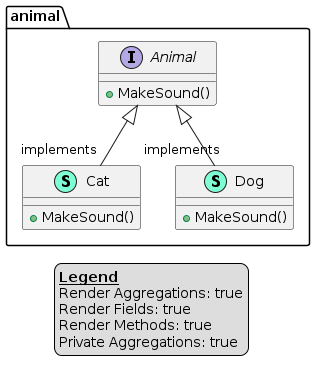

The diagram above was rendered by PlantUML. Its source (embedded in the PNG):
@startuml
legend
<u><b>Legend</b></u>
Render Aggregations: true
Render Fields: true
Render Methods: true
Private Aggregations: true
end legend
namespace animal {
    interface Animal  {
        + MakeSound() 

    }
    class Cat << (S,Aquamarine) >> {
        + MakeSound() 

    }
    class Dog << (S,Aquamarine) >> {
        + MakeSound() 

    }
}

"animal.Animal" <|-- "implements""animal.Cat"
"animal.Animal" <|-- "implements""animal.Dog"
@enduml